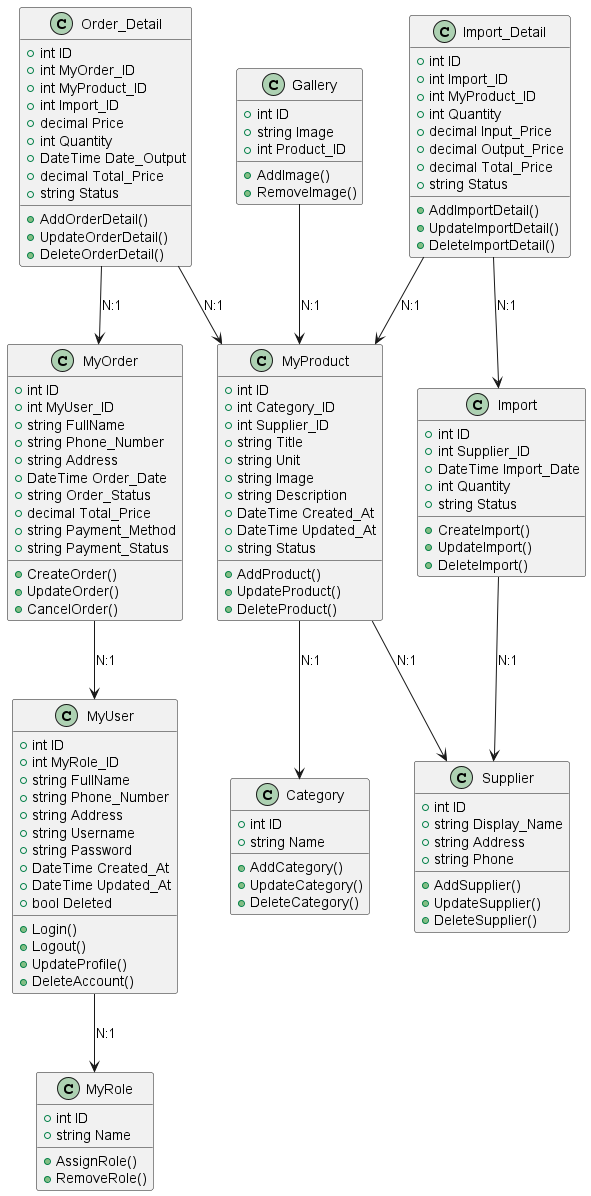

The diagram above was rendered by PlantUML. Its source (embedded in the PNG):
@startuml
class MyUser {
  +int ID
  +int MyRole_ID
  +string FullName
  +string Phone_Number
  +string Address
  +string Username
  +string Password
  +DateTime Created_At
  +DateTime Updated_At
  +bool Deleted
  +Login()
  +Logout()
  +UpdateProfile()
  +DeleteAccount()
}

class MyRole {
  +int ID
  +string Name
  +AssignRole()
  +RemoveRole()
}

class Supplier {
  +int ID
  +string Display_Name
  +string Address
  +string Phone
  +AddSupplier()
  +UpdateSupplier()
  +DeleteSupplier()
}

class MyProduct {
  +int ID
  +int Category_ID
  +int Supplier_ID
  +string Title
  +string Unit
  +string Image
  +string Description
  +DateTime Created_At
  +DateTime Updated_At
  +string Status
  +AddProduct()
  +UpdateProduct()
  +DeleteProduct()
}

class Category {
  +int ID
  +string Name
  +AddCategory()
  +UpdateCategory()
  +DeleteCategory()
}

class Gallery {
  +int ID
  +string Image
  +int Product_ID
  +AddImage()
  +RemoveImage()
}

class Import {
  +int ID
  +int Supplier_ID
  +DateTime Import_Date
  +int Quantity
  +string Status
  +CreateImport()
  +UpdateImport()
  +DeleteImport()
}

class Import_Detail {
  +int ID
  +int Import_ID
  +int MyProduct_ID
  +int Quantity
  +decimal Input_Price
  +decimal Output_Price
  +decimal Total_Price
  +string Status
  +AddImportDetail()
  +UpdateImportDetail()
  +DeleteImportDetail()
}

class MyOrder {
  +int ID
  +int MyUser_ID
  +string FullName
  +string Phone_Number
  +string Address
  +DateTime Order_Date
  +string Order_Status
  +decimal Total_Price
  +string Payment_Method
  +string Payment_Status
  +CreateOrder()
  +UpdateOrder()
  +CancelOrder()
}

class Order_Detail {
  +int ID
  +int MyOrder_ID
  +int MyProduct_ID
  +int Import_ID
  +decimal Price
  +int Quantity
  +DateTime Date_Output
  +decimal Total_Price
  +string Status
  +AddOrderDetail()
  +UpdateOrderDetail()
  +DeleteOrderDetail()
}

MyUser --> MyRole : N:1
MyProduct --> Category : N:1
MyProduct --> Supplier : N:1
MyOrder --> MyUser : N:1
Order_Detail --> MyOrder : N:1
Order_Detail --> MyProduct : N:1
Import --> Supplier : N:1
Import_Detail --> Import : N:1
Import_Detail --> MyProduct : N:1
Gallery --> MyProduct : N:1
@enduml